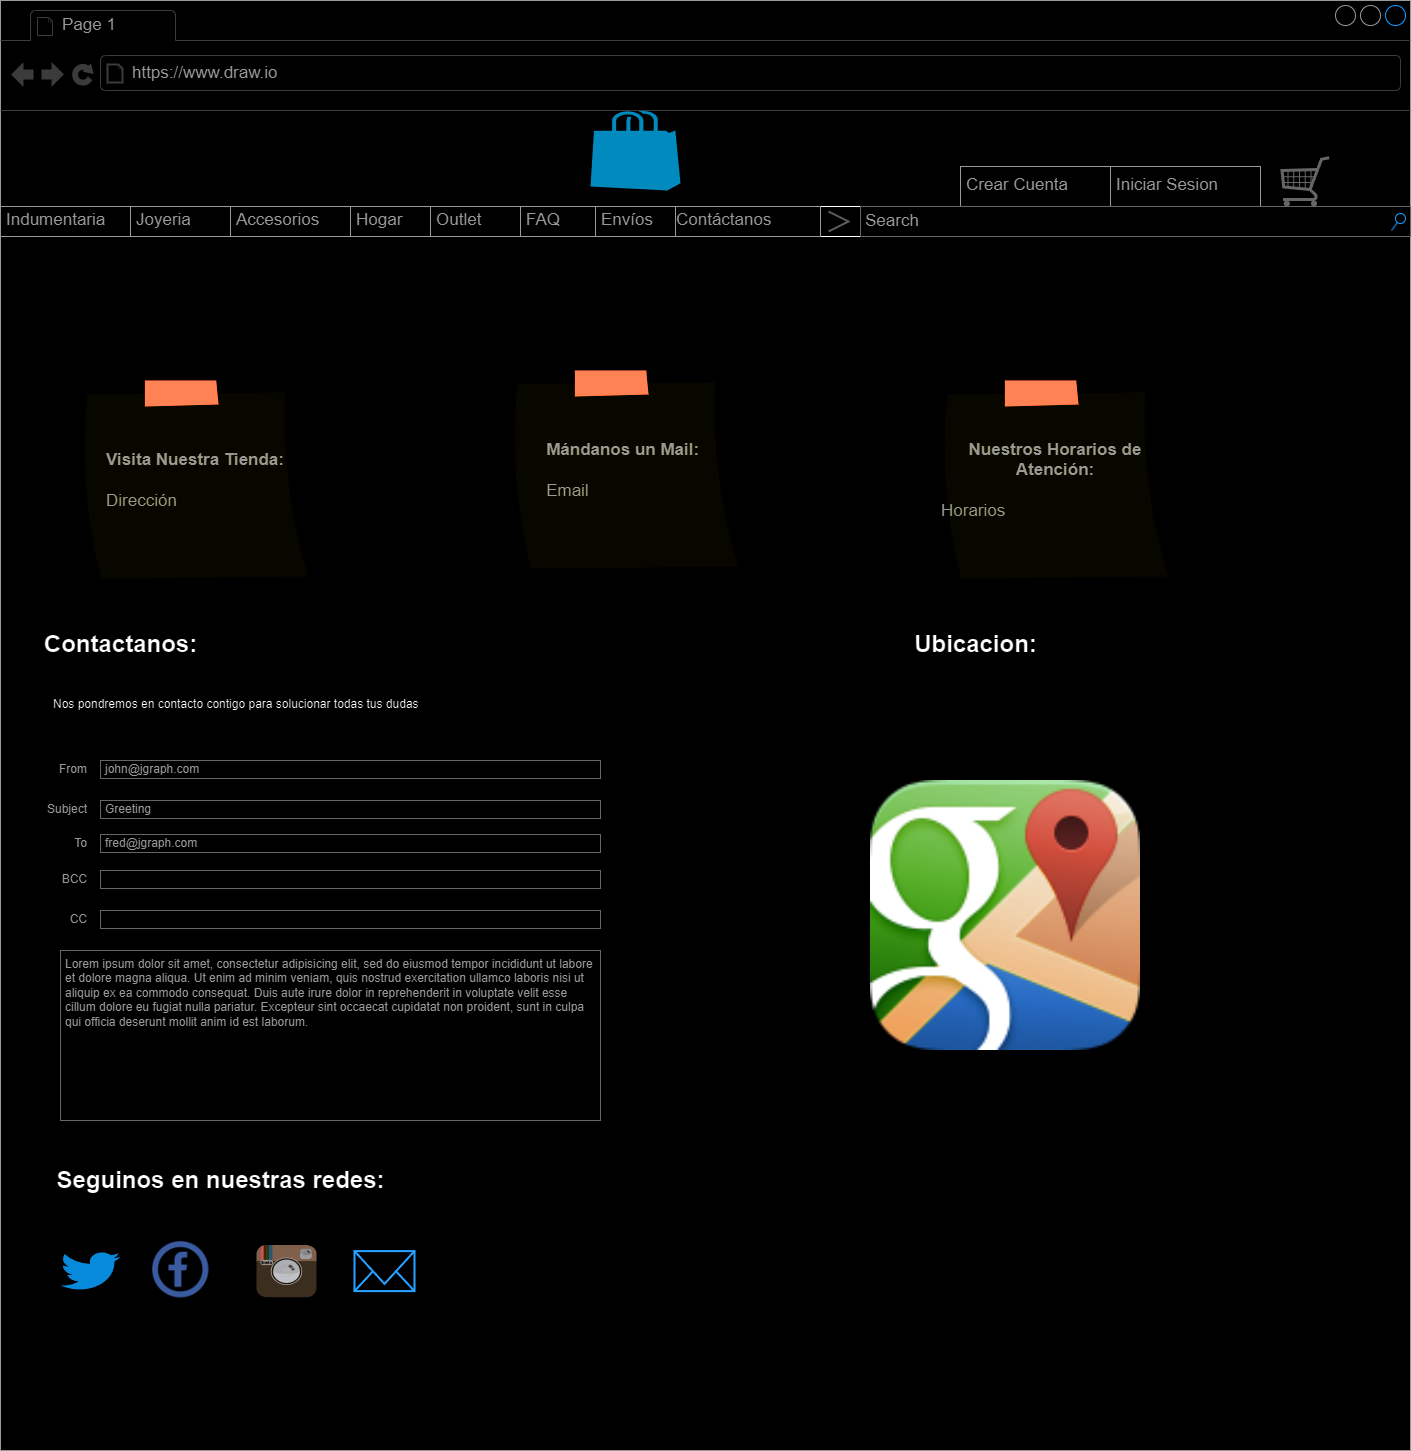

The diagram above was exported from draw.io. Its source (the exported page's mxGraphModel, read from the mxfile embedded in the PNG):
<mxGraphModel dx="1922" dy="1782" grid="1" gridSize="10" guides="1" tooltips="1" connect="1" arrows="1" fold="1" page="1" pageScale="1" pageWidth="1169" pageHeight="827" math="0" shadow="0">
  <root>
    <mxCell id="0" />
    <mxCell id="1" parent="0" />
    <mxCell id="0cetAtY3qcK3y_h9nXg2-1" value="" style="strokeWidth=1;shadow=0;dashed=0;align=center;html=1;shape=mxgraph.mockup.containers.browserWindow;rSize=0;strokeColor=#666666;strokeColor2=#008cff;strokeColor3=#c4c4c4;mainText=,;recursiveResize=0;" vertex="1" parent="1">
      <mxGeometry x="50" y="-110" width="1410" height="1450" as="geometry" />
    </mxCell>
    <mxCell id="0cetAtY3qcK3y_h9nXg2-2" value="Page 1" style="strokeWidth=1;shadow=0;dashed=0;align=center;html=1;shape=mxgraph.mockup.containers.anchor;fontSize=17;fontColor=#666666;align=left;whiteSpace=wrap;" vertex="1" parent="0cetAtY3qcK3y_h9nXg2-1">
      <mxGeometry x="60" y="12" width="110" height="26" as="geometry" />
    </mxCell>
    <mxCell id="0cetAtY3qcK3y_h9nXg2-3" value="https://www.draw.io" style="strokeWidth=1;shadow=0;dashed=0;align=center;html=1;shape=mxgraph.mockup.containers.anchor;rSize=0;fontSize=17;fontColor=#666666;align=left;" vertex="1" parent="0cetAtY3qcK3y_h9nXg2-1">
      <mxGeometry x="130" y="60" width="250" height="26" as="geometry" />
    </mxCell>
    <mxCell id="0cetAtY3qcK3y_h9nXg2-4" value="&lt;b&gt;Visita Nuestra Tienda:&lt;br&gt;&lt;/b&gt;&lt;br&gt;&lt;div style=&quot;text-align: left;&quot;&gt;Dirección&lt;/div&gt;" style="strokeWidth=1;shadow=0;dashed=0;align=center;html=1;shape=mxgraph.mockup.text.stickyNote2;fontColor=#666666;mainText=;fontSize=17;whiteSpace=wrap;fillColor=#ffffcc;strokeColor=#F62E00;" vertex="1" parent="0cetAtY3qcK3y_h9nXg2-1">
      <mxGeometry x="80" y="380" width="230" height="200" as="geometry" />
    </mxCell>
    <mxCell id="0cetAtY3qcK3y_h9nXg2-5" value="&lt;b&gt;Mándanos un Mail:&amp;nbsp;&lt;br&gt;&lt;/b&gt;&lt;br&gt;&lt;div style=&quot;text-align: left;&quot;&gt;Email&lt;/div&gt;" style="strokeWidth=1;shadow=0;dashed=0;align=center;html=1;shape=mxgraph.mockup.text.stickyNote2;fontColor=#666666;mainText=;fontSize=17;whiteSpace=wrap;fillColor=#ffffcc;strokeColor=#F62E00;" vertex="1" parent="0cetAtY3qcK3y_h9nXg2-1">
      <mxGeometry x="510" y="370" width="230" height="200" as="geometry" />
    </mxCell>
    <mxCell id="0cetAtY3qcK3y_h9nXg2-6" value="&lt;b&gt;Nuestros Horarios de Atención:&lt;br&gt;&lt;/b&gt;&lt;br&gt;&lt;div style=&quot;text-align: left;&quot;&gt;Horarios&lt;/div&gt;" style="strokeWidth=1;shadow=0;dashed=0;align=center;html=1;shape=mxgraph.mockup.text.stickyNote2;fontColor=#666666;mainText=;fontSize=17;whiteSpace=wrap;fillColor=#ffffcc;strokeColor=#F62E00;" vertex="1" parent="0cetAtY3qcK3y_h9nXg2-1">
      <mxGeometry x="940" y="380" width="230" height="200" as="geometry" />
    </mxCell>
    <mxCell id="0cetAtY3qcK3y_h9nXg2-8" value="john@jgraph.com" style="strokeWidth=1;shadow=0;dashed=0;align=center;html=1;shape=mxgraph.mockup.forms.rrect;fillColor=#ffffff;rSize=0;fontColor=#666666;align=left;spacingLeft=3;strokeColor=#999999;" vertex="1" parent="0cetAtY3qcK3y_h9nXg2-1">
      <mxGeometry x="100" y="760" width="500" height="18" as="geometry" />
    </mxCell>
    <mxCell id="0cetAtY3qcK3y_h9nXg2-7" value="From" style="strokeWidth=1;shadow=0;dashed=0;align=center;html=1;shape=mxgraph.mockup.forms.anchor;align=right;spacingRight=2;fontColor=#666666;" vertex="1" parent="0cetAtY3qcK3y_h9nXg2-1">
      <mxGeometry x="40" y="760" width="50" height="18" as="geometry" />
    </mxCell>
    <mxCell id="0cetAtY3qcK3y_h9nXg2-10" value="Greeting" style="strokeWidth=1;shadow=0;dashed=0;align=center;html=1;shape=mxgraph.mockup.forms.rrect;fillColor=#ffffff;rSize=0;fontColor=#666666;align=left;spacingLeft=3;strokeColor=#999999;" vertex="1" parent="0cetAtY3qcK3y_h9nXg2-1">
      <mxGeometry x="100" y="800" width="500" height="18" as="geometry" />
    </mxCell>
    <mxCell id="0cetAtY3qcK3y_h9nXg2-9" value="Subject" style="strokeWidth=1;shadow=0;dashed=0;align=center;html=1;shape=mxgraph.mockup.forms.anchor;align=right;spacingRight=2;fontColor=#666666;" vertex="1" parent="0cetAtY3qcK3y_h9nXg2-1">
      <mxGeometry x="40" y="800" width="50" height="18" as="geometry" />
    </mxCell>
    <mxCell id="0cetAtY3qcK3y_h9nXg2-12" value="fred@jgraph.com" style="strokeWidth=1;shadow=0;dashed=0;align=center;html=1;shape=mxgraph.mockup.forms.rrect;fillColor=#ffffff;rSize=0;fontColor=#666666;align=left;spacingLeft=3;strokeColor=#999999;" vertex="1" parent="0cetAtY3qcK3y_h9nXg2-1">
      <mxGeometry x="100" y="834" width="500" height="18" as="geometry" />
    </mxCell>
    <mxCell id="0cetAtY3qcK3y_h9nXg2-11" value="To" style="strokeWidth=1;shadow=0;dashed=0;align=center;html=1;shape=mxgraph.mockup.forms.anchor;align=right;spacingRight=2;fontColor=#666666;" vertex="1" parent="0cetAtY3qcK3y_h9nXg2-1">
      <mxGeometry x="40" y="834" width="50" height="18" as="geometry" />
    </mxCell>
    <mxCell id="0cetAtY3qcK3y_h9nXg2-14" value="" style="strokeWidth=1;shadow=0;dashed=0;align=center;html=1;shape=mxgraph.mockup.forms.rrect;fillColor=#ffffff;rSize=0;fontColor=#666666;align=left;spacingLeft=3;strokeColor=#999999;" vertex="1" parent="0cetAtY3qcK3y_h9nXg2-1">
      <mxGeometry x="100" y="870" width="500" height="18" as="geometry" />
    </mxCell>
    <mxCell id="0cetAtY3qcK3y_h9nXg2-15" value="BCC" style="strokeWidth=1;shadow=0;dashed=0;align=center;html=1;shape=mxgraph.mockup.forms.anchor;align=right;spacingRight=2;fontColor=#666666;" vertex="1" parent="0cetAtY3qcK3y_h9nXg2-1">
      <mxGeometry x="40" y="870" width="50" height="18" as="geometry" />
    </mxCell>
    <mxCell id="0cetAtY3qcK3y_h9nXg2-13" value="CC" style="strokeWidth=1;shadow=0;dashed=0;align=center;html=1;shape=mxgraph.mockup.forms.anchor;align=right;spacingRight=2;fontColor=#666666;" vertex="1" parent="0cetAtY3qcK3y_h9nXg2-1">
      <mxGeometry x="40" y="910" width="50" height="18" as="geometry" />
    </mxCell>
    <mxCell id="0cetAtY3qcK3y_h9nXg2-16" value="" style="strokeWidth=1;shadow=0;dashed=0;align=center;html=1;shape=mxgraph.mockup.forms.rrect;fillColor=#ffffff;rSize=0;fontColor=#666666;align=left;spacingLeft=3;strokeColor=#999999;" vertex="1" parent="0cetAtY3qcK3y_h9nXg2-1">
      <mxGeometry x="100" y="910" width="500" height="18" as="geometry" />
    </mxCell>
    <mxCell id="0cetAtY3qcK3y_h9nXg2-17" value="Lorem ipsum dolor sit amet, consectetur adipisicing elit, sed do eiusmod tempor incididunt ut labore et dolore magna aliqua. Ut enim ad minim veniam, quis nostrud exercitation ullamco laboris nisi ut aliquip ex ea commodo consequat. Duis aute irure dolor in reprehenderit in voluptate velit esse cillum dolore eu fugiat nulla pariatur. Excepteur sint occaecat cupidatat non proident, sunt in culpa qui officia deserunt mollit anim id est laborum." style="strokeWidth=1;shadow=0;dashed=0;align=center;html=1;shape=mxgraph.mockup.forms.rrect;fillColor=#ffffff;rSize=0;fontColor=#666666;align=left;spacingLeft=3;strokeColor=#999999;verticalAlign=top;whiteSpace=wrap;" vertex="1" parent="0cetAtY3qcK3y_h9nXg2-1">
      <mxGeometry x="60" y="950" width="540" height="170" as="geometry" />
    </mxCell>
    <mxCell id="0cetAtY3qcK3y_h9nXg2-19" value="Contactanos:" style="text;strokeColor=none;fillColor=none;html=1;fontSize=24;fontStyle=1;verticalAlign=middle;align=center;" vertex="1" parent="0cetAtY3qcK3y_h9nXg2-1">
      <mxGeometry x="70" y="624" width="100" height="40" as="geometry" />
    </mxCell>
    <mxCell id="0cetAtY3qcK3y_h9nXg2-20" value="&lt;font style=&quot;font-size: 12px; font-weight: normal;&quot;&gt;Nos pondremos en contacto contigo para solucionar todas tus dudas&lt;/font&gt;" style="text;strokeColor=none;fillColor=none;html=1;fontSize=24;fontStyle=1;verticalAlign=middle;align=left;" vertex="1" parent="0cetAtY3qcK3y_h9nXg2-1">
      <mxGeometry x="51" y="680" width="100" height="40" as="geometry" />
    </mxCell>
    <mxCell id="0cetAtY3qcK3y_h9nXg2-21" value="Seguinos en nuestras redes:" style="text;strokeColor=none;fillColor=none;html=1;fontSize=24;fontStyle=1;verticalAlign=middle;align=center;" vertex="1" parent="0cetAtY3qcK3y_h9nXg2-1">
      <mxGeometry x="170" y="1160" width="100" height="40" as="geometry" />
    </mxCell>
    <mxCell id="W749RNHQacZeZyzqG_Gk-1" value="" style="html=1;verticalLabelPosition=bottom;align=center;labelBackgroundColor=#ffffff;verticalAlign=top;strokeWidth=2;strokeColor=#0080F0;shadow=0;dashed=0;shape=mxgraph.ios7.icons.mail;" vertex="1" parent="0cetAtY3qcK3y_h9nXg2-1">
      <mxGeometry x="354" y="1250.6" width="60" height="40" as="geometry" />
    </mxCell>
    <mxCell id="W749RNHQacZeZyzqG_Gk-2" value="" style="dashed=0;outlineConnect=0;html=1;align=center;labelPosition=center;verticalLabelPosition=bottom;verticalAlign=top;shape=mxgraph.weblogos.twitter;fillColor=#1DA1F2;strokeColor=none" vertex="1" parent="0cetAtY3qcK3y_h9nXg2-1">
      <mxGeometry x="60" y="1250.6" width="60" height="40" as="geometry" />
    </mxCell>
    <mxCell id="W749RNHQacZeZyzqG_Gk-3" value="" style="shape=image;html=1;verticalAlign=top;verticalLabelPosition=bottom;labelBackgroundColor=#ffffff;imageAspect=0;aspect=fixed;image=https://cdn0.iconfinder.com/data/icons/social-network-9/50/3-128.png" vertex="1" parent="0cetAtY3qcK3y_h9nXg2-1">
      <mxGeometry x="151" y="1240" width="58.5" height="58.5" as="geometry" />
    </mxCell>
    <mxCell id="W749RNHQacZeZyzqG_Gk-4" value="" style="dashed=0;outlineConnect=0;html=1;align=center;labelPosition=center;verticalLabelPosition=bottom;verticalAlign=top;shape=mxgraph.weblogos.instagram;fillColor=#6FC0E4;gradientColor=#1E305B" vertex="1" parent="0cetAtY3qcK3y_h9nXg2-1">
      <mxGeometry x="256" y="1244.5" width="60" height="52.2" as="geometry" />
    </mxCell>
    <mxCell id="W749RNHQacZeZyzqG_Gk-5" value="Ubicacion:" style="text;strokeColor=none;fillColor=none;html=1;fontSize=24;fontStyle=1;verticalAlign=middle;align=center;" vertex="1" parent="0cetAtY3qcK3y_h9nXg2-1">
      <mxGeometry x="925" y="624" width="100" height="40" as="geometry" />
    </mxCell>
    <mxCell id="W749RNHQacZeZyzqG_Gk-6" value="" style="shape=image;html=1;verticalAlign=top;verticalLabelPosition=bottom;labelBackgroundColor=#ffffff;imageAspect=0;aspect=fixed;image=https://cdn2.iconfinder.com/data/icons/google-ios-7-app-icons/120/google_maps.png" vertex="1" parent="0cetAtY3qcK3y_h9nXg2-1">
      <mxGeometry x="870" y="780" width="270" height="270" as="geometry" />
    </mxCell>
    <mxCell id="R7bKeDxcvMkYdvDt4DJ_-1" value="" style="verticalLabelPosition=bottom;html=1;verticalAlign=top;align=center;strokeColor=none;fillColor=#00BEF2;shape=mxgraph.azure.azure_marketplace;" vertex="1" parent="0cetAtY3qcK3y_h9nXg2-1">
      <mxGeometry x="590" y="110" width="90" height="80" as="geometry" />
    </mxCell>
    <mxCell id="R7bKeDxcvMkYdvDt4DJ_-2" value="Iniciar Sesion" style="strokeWidth=1;shadow=0;dashed=0;align=center;html=1;shape=mxgraph.mockup.text.textBox;fontColor=#666666;align=left;fontSize=17;spacingLeft=4;spacingTop=-3;whiteSpace=wrap;strokeColor=#666666;mainText=" vertex="1" parent="0cetAtY3qcK3y_h9nXg2-1">
      <mxGeometry x="1110" y="166" width="150" height="40" as="geometry" />
    </mxCell>
    <mxCell id="R7bKeDxcvMkYdvDt4DJ_-3" value="Crear Cuenta" style="strokeWidth=1;shadow=0;dashed=0;align=center;html=1;shape=mxgraph.mockup.text.textBox;fontColor=#666666;align=left;fontSize=17;spacingLeft=4;spacingTop=-3;whiteSpace=wrap;strokeColor=#666666;mainText=" vertex="1" parent="0cetAtY3qcK3y_h9nXg2-1">
      <mxGeometry x="960" y="166" width="150" height="40" as="geometry" />
    </mxCell>
    <mxCell id="R7bKeDxcvMkYdvDt4DJ_-5" value="Joyeria" style="strokeWidth=1;shadow=0;dashed=0;align=center;html=1;shape=mxgraph.mockup.text.textBox;fontColor=#666666;align=left;fontSize=17;spacingLeft=4;spacingTop=-3;whiteSpace=wrap;strokeColor=#666666;mainText=" vertex="1" parent="0cetAtY3qcK3y_h9nXg2-1">
      <mxGeometry x="130" y="206" width="100" height="30" as="geometry" />
    </mxCell>
    <mxCell id="R7bKeDxcvMkYdvDt4DJ_-6" value="Accesorios" style="strokeWidth=1;shadow=0;dashed=0;align=center;html=1;shape=mxgraph.mockup.text.textBox;fontColor=#666666;align=left;fontSize=17;spacingLeft=4;spacingTop=-3;whiteSpace=wrap;strokeColor=#666666;mainText=" vertex="1" parent="0cetAtY3qcK3y_h9nXg2-1">
      <mxGeometry x="230" y="206" width="120" height="30" as="geometry" />
    </mxCell>
    <mxCell id="R7bKeDxcvMkYdvDt4DJ_-7" value="FAQ" style="strokeWidth=1;shadow=0;dashed=0;align=center;html=1;shape=mxgraph.mockup.text.textBox;fontColor=#666666;align=left;fontSize=17;spacingLeft=4;spacingTop=-3;whiteSpace=wrap;strokeColor=#666666;mainText=" vertex="1" parent="0cetAtY3qcK3y_h9nXg2-1">
      <mxGeometry x="520" y="206" width="80" height="30" as="geometry" />
    </mxCell>
    <mxCell id="R7bKeDxcvMkYdvDt4DJ_-8" value="Hogar" style="strokeWidth=1;shadow=0;dashed=0;align=center;html=1;shape=mxgraph.mockup.text.textBox;fontColor=#666666;align=left;fontSize=17;spacingLeft=4;spacingTop=-3;whiteSpace=wrap;strokeColor=#666666;mainText=" vertex="1" parent="0cetAtY3qcK3y_h9nXg2-1">
      <mxGeometry x="350" y="206" width="80" height="30" as="geometry" />
    </mxCell>
    <mxCell id="R7bKeDxcvMkYdvDt4DJ_-9" value="Outlet" style="strokeWidth=1;shadow=0;dashed=0;align=center;html=1;shape=mxgraph.mockup.text.textBox;fontColor=#666666;align=left;fontSize=17;spacingLeft=4;spacingTop=-3;whiteSpace=wrap;strokeColor=#666666;mainText=" vertex="1" parent="0cetAtY3qcK3y_h9nXg2-1">
      <mxGeometry x="430" y="206" width="90" height="30" as="geometry" />
    </mxCell>
    <mxCell id="R7bKeDxcvMkYdvDt4DJ_-10" value="" style="rounded=0;whiteSpace=wrap;html=1;" vertex="1" parent="0cetAtY3qcK3y_h9nXg2-1">
      <mxGeometry x="820" y="206" width="40" height="30" as="geometry" />
    </mxCell>
    <mxCell id="R7bKeDxcvMkYdvDt4DJ_-11" value="" style="html=1;verticalLabelPosition=bottom;labelBackgroundColor=#ffffff;verticalAlign=top;shadow=0;dashed=0;strokeWidth=2;shape=mxgraph.ios7.misc.more;strokeColor=#a0a0a0;" vertex="1" parent="0cetAtY3qcK3y_h9nXg2-1">
      <mxGeometry x="828" y="211" width="20" height="20" as="geometry" />
    </mxCell>
    <mxCell id="R7bKeDxcvMkYdvDt4DJ_-12" value="Contáctanos" style="strokeWidth=1;shadow=0;dashed=0;align=center;html=1;shape=mxgraph.mockup.text.textBox;fontColor=#666666;align=left;fontSize=17;spacingLeft=4;spacingTop=-3;whiteSpace=wrap;strokeColor=#666666;mainText=" vertex="1" parent="0cetAtY3qcK3y_h9nXg2-1">
      <mxGeometry x="670" y="206" width="150" height="30" as="geometry" />
    </mxCell>
    <mxCell id="R7bKeDxcvMkYdvDt4DJ_-13" value="" style="verticalLabelPosition=bottom;shadow=0;dashed=0;align=center;html=1;verticalAlign=top;strokeWidth=1;shape=mxgraph.mockup.misc.shoppingCart;strokeColor=#999999;" vertex="1" parent="0cetAtY3qcK3y_h9nXg2-1">
      <mxGeometry x="1280" y="156" width="50" height="50" as="geometry" />
    </mxCell>
    <mxCell id="R7bKeDxcvMkYdvDt4DJ_-14" value="Search" style="strokeWidth=1;shadow=0;dashed=0;align=center;html=1;shape=mxgraph.mockup.forms.searchBox;strokeColor=#999999;mainText=;strokeColor2=#008cff;fontColor=#666666;fontSize=17;align=left;spacingLeft=3;whiteSpace=wrap;" vertex="1" parent="0cetAtY3qcK3y_h9nXg2-1">
      <mxGeometry x="860" y="206" width="550" height="30" as="geometry" />
    </mxCell>
    <mxCell id="R7bKeDxcvMkYdvDt4DJ_-15" value="Envíos" style="strokeWidth=1;shadow=0;dashed=0;align=center;html=1;shape=mxgraph.mockup.text.textBox;fontColor=#666666;align=left;fontSize=17;spacingLeft=4;spacingTop=-3;whiteSpace=wrap;strokeColor=#666666;mainText=" vertex="1" parent="0cetAtY3qcK3y_h9nXg2-1">
      <mxGeometry x="595" y="206" width="80" height="30" as="geometry" />
    </mxCell>
    <mxCell id="R7bKeDxcvMkYdvDt4DJ_-4" value="Indumentaria" style="strokeWidth=1;shadow=0;dashed=0;align=center;html=1;shape=mxgraph.mockup.text.textBox;fontColor=#666666;align=left;fontSize=17;spacingLeft=4;spacingTop=-3;whiteSpace=wrap;strokeColor=#666666;mainText=" vertex="1" parent="0cetAtY3qcK3y_h9nXg2-1">
      <mxGeometry y="206" width="130" height="30" as="geometry" />
    </mxCell>
  </root>
</mxGraphModel>